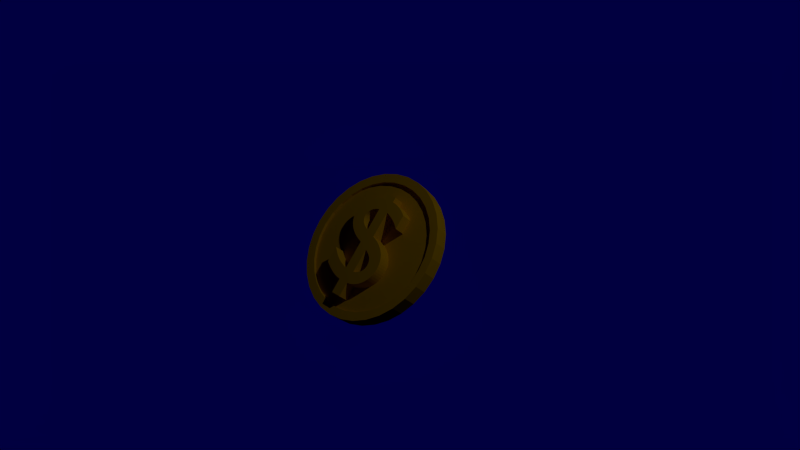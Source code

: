 # Source: moedaTemporaria.blend  (saved by Blender 2.73.0; exported with 4.5.12 LTS)
import bpy
from mathutils import Matrix  # noqa: F401  (used for matrix-valued properties, if any)

bpy.ops.wm.read_factory_settings(use_empty=True)
scene = bpy.context.scene
scene.name = 'Scene'

# ---- collections
col_collection_1 = bpy.data.collections.new('Collection 1'); scene.collection.children.link(col_collection_1)

# ---- materials (node trees are filled in below, after node groups)
mat_material_001 = bpy.data.materials.new('Material.001')
mat_material_001.alpha_threshold = 0.0
mat_material_001.use_transparent_shadow = False
mat_material_001.diffuse_color = (0.8, 0.4644, 0.0, 1.0)
mat_material_001.roughness = 0.5
mat_material_001.specular_intensity = 0.216

# ---- material node trees

# ---- world
world_world = bpy.data.worlds.new('World'); scene.world = world_world
world_world.color = (0.0003049, 0.0, 0.05088)
world_world.use_sun_shadow = False
world_world.sun_shadow_jitter_overblur = 0.0
world_world.cycles.sampling_method = 'MANUAL'
world_world.cycles.sample_map_resolution = 256

# ---- cameras
cam_camera = bpy.data.cameras.new('Camera')
cam_camera.clip_end = 100.0
cam_camera.lens = 35.0
cam_camera.sensor_width = 32.0
cam_camera.sensor_height = 18.0
cam_camera.ortho_scale = 7.314
cam_camera.dof.focus_distance = 0.0
cam_camera.dof.aperture_fstop = 128.0

# ---- lights
light_lamp = bpy.data.lights.new('Lamp', 'POINT')
light_lamp.transmission_factor = 0.0
light_lamp.cutoff_distance = 30.0
light_lamp.energy = 100.0
light_lamp.shadow_buffer_clip_start = 1.001
light_lamp.shadow_soft_size = 0.1
light_lamp.shadow_maximum_resolution = 0.006
light_lamp.use_absolute_resolution = True
light_lamp.cycles.use_multiple_importance_sampling = False

# ---- meshes
me_mesh = bpy.data.meshes.new('Mesh')
me_mesh.from_pydata([(0.1925, 0.2894, 0.0), (0.1826, 0.297, 0.0), (0.1717, 0.3042, 0.0), (0.1599, 0.3111, 0.0), (0.1474, 0.3176, 0.0), (0.1344, 0.3235, 0.0), (0.121, 0.329, 0.0), (0.1074, 0.3339, 0.0), (0.09389, 0.3382, 0.0), (0.08055, 0.3418, 0.0), (0.06758, 0.3448, 0.0), (0.05516, 0.347, 0.0), (0.04348, 0.3484, 0.0), (0.04348, 0.3844, 0.0), (-0.03852, 0.3844, 0.0), (-0.03852, 0.3484, 0.0), (-0.06656, 0.3431, 0.0), (-0.09265, 0.3357, 0.0), (-0.1167, 0.3262, 0.0), (-0.1386, 0.3149, 0.0), (-0.1582, 0.3018, 0.0), (-0.1755, 0.2869, 0.0), (-0.1904, 0.2703, 0.0), (-0.2028, 0.2522, 0.0), (-0.2126, 0.2325, 0.0), (-0.2197, 0.2114, 0.0), (-0.2241, 0.189, 0.0), (-0.2255, 0.1654, 0.0), (-0.2243, 0.1485, 0.0), (-0.2206, 0.1315, 0.0), (-0.2143, 0.1145, 0.0), (-0.2055, 0.09778, 0.0), (-0.1941, 0.08138, 0.0), (-0.18, 0.0655, 0.0), (-0.1633, 0.05031, 0.0), (-0.1439, 0.03597, 0.0), (-0.1217, 0.02264, 0.0), (-0.09681, 0.01049, 0.0), (-0.06909, -0.000319, 0.0), (-0.03852, -0.009625, 0.0), (-0.03852, -0.2256, 0.0), (-0.05906, -0.2205, 0.0), (-0.07786, -0.2152, 0.0), (-0.09517, -0.2094, 0.0), (-0.1113, -0.2032, 0.0), (-0.1264, -0.1964, 0.0), (-0.1408, -0.189, 0.0), (-0.1547, -0.1808, 0.0), (-0.1684, -0.1717, 0.0), (-0.1822, -0.1616, 0.0), (-0.1963, -0.1505, 0.0), (-0.211, -0.1382, 0.0), (-0.2265, -0.1246, 0.0), (-0.2265, -0.2456, 0.0), (-0.2111, -0.2545, 0.0), (-0.1957, -0.263, 0.0), (-0.1804, -0.2712, 0.0), (-0.1651, -0.2789, 0.0), (-0.1498, -0.2861, 0.0), (-0.1344, -0.2926, 0.0), (-0.1189, -0.2985, 0.0), (-0.1033, -0.3037, 0.0), (-0.08744, -0.3081, 0.0), (-0.0714, -0.3116, 0.0), (-0.05511, -0.3141, 0.0), (-0.03852, -0.3156, 0.0), (-0.03852, -0.4246, 0.0), (0.04348, -0.4246, 0.0), (0.04348, -0.3156, 0.0), (0.07288, -0.3107, 0.0), (0.0996, -0.3028, 0.0), (0.1237, -0.2922, 0.0), (0.1451, -0.2792, 0.0), (0.1639, -0.2642, 0.0), (0.1801, -0.2475, 0.0), (0.1938, -0.2294, 0.0), (0.2049, -0.2104, 0.0), (0.2135, -0.1906, 0.0), (0.2196, -0.1705, 0.0), (0.2233, -0.1504, 0.0), (0.2245, -0.1306, 0.0), (0.2231, -0.1085, 0.0), (0.219, -0.08723, 0.0), (0.2122, -0.06686, 0.0), (0.2029, -0.04748, 0.0), (0.191, -0.02916, 0.0), (0.1767, -0.012, 0.0), (0.1601, 0.003934, 0.0), (0.1411, 0.01856, 0.0), (0.1199, 0.0318, 0.0), (0.09647, 0.04356, 0.0), (0.07099, 0.05378, 0.0), (0.04348, 0.06237, 0.0), (0.04348, 0.2604, 0.0), (0.05667, 0.257, 0.0), (0.07014, 0.2528, 0.0), (0.08378, 0.2479, 0.0), (0.09745, 0.2423, 0.0), (0.111, 0.2362, 0.0), (0.1244, 0.2295, 0.0), (0.1373, 0.2223, 0.0), (0.1499, 0.2147, 0.0), (0.1617, 0.2068, 0.0), (0.1729, 0.1985, 0.0), (0.1832, 0.1901, 0.0), (0.1925, 0.1814, 0.0), (-0.03852, 0.08937, 0.0), (-0.05329, 0.09479, 0.0), (-0.06664, 0.1006, 0.0), (-0.07858, 0.1067, 0.0), (-0.08915, 0.1131, 0.0), (-0.09837, 0.1199, 0.0), (-0.1063, 0.1271, 0.0), (-0.1129, 0.1347, 0.0), (-0.1182, 0.1426, 0.0), (-0.1223, 0.151, 0.0), (-0.1252, 0.1597, 0.0), (-0.127, 0.1688, 0.0), (-0.1275, 0.1784, 0.0), (-0.1268, 0.1885, 0.0), (-0.1245, 0.1982, 0.0), (-0.1209, 0.2075, 0.0), (-0.116, 0.2163, 0.0), (-0.1098, 0.2245, 0.0), (-0.1025, 0.2321, 0.0), (-0.09411, 0.239, 0.0), (-0.0847, 0.2451, 0.0), (-0.07436, 0.2504, 0.0), (-0.06317, 0.2547, 0.0), (-0.05119, 0.2581, 0.0), (-0.03852, 0.2604, 0.0), (0.04348, -0.04463, 0.0), (0.05818, -0.05094, 0.0), (0.07131, -0.05742, 0.0), (0.08292, -0.06409, 0.0), (0.09308, -0.071, 0.0), (0.1018, -0.07816, 0.0), (0.1092, -0.08563, 0.0), (0.1153, -0.09342, 0.0), (0.1202, -0.1016, 0.0), (0.1239, -0.1102, 0.0), (0.1265, -0.1192, 0.0), (0.128, -0.1286, 0.0), (0.1285, -0.1386, 0.0), (0.1279, -0.1495, 0.0), (0.1261, -0.1597, 0.0), (0.1231, -0.1692, 0.0), (0.1189, -0.178, 0.0), (0.1135, -0.1862, 0.0), (0.107, -0.1936, 0.0), (0.09928, -0.2004, 0.0), (0.09041, -0.2066, 0.0), (0.08039, -0.212, 0.0), (0.06922, -0.2169, 0.0), (0.05692, -0.2211, 0.0), (0.04348, -0.2246, 0.0), (0.1925, 0.2894, -0.09781), (0.1826, 0.297, -0.09781), (0.1717, 0.3042, -0.09781), (0.1599, 0.3111, -0.09781), (0.1474, 0.3176, -0.09781), (0.1344, 0.3235, -0.09781), (0.121, 0.329, -0.09781), (0.1074, 0.3339, -0.09781), (0.09389, 0.3382, -0.09781), (0.08055, 0.3418, -0.09781), (0.06758, 0.3448, -0.09781), (0.05516, 0.347, -0.09781), (0.04348, 0.3484, -0.09781), (0.04348, 0.3844, -0.09781), (-0.03852, 0.3844, -0.09781), (-0.03852, 0.3484, -0.09781), (-0.06656, 0.3431, -0.09781), (-0.09265, 0.3357, -0.09781), (-0.1167, 0.3262, -0.09781), (-0.1386, 0.3149, -0.09781), (-0.1582, 0.3018, -0.09781), (-0.1755, 0.2869, -0.09781), (-0.1904, 0.2703, -0.09781), (-0.2028, 0.2522, -0.09781), (-0.2126, 0.2325, -0.09781), (-0.2197, 0.2114, -0.09781), (-0.2241, 0.189, -0.09781), (-0.2255, 0.1654, -0.09781), (-0.2243, 0.1485, -0.09781), (-0.2206, 0.1315, -0.09781), (-0.2143, 0.1145, -0.09781), (-0.2055, 0.09778, -0.09781), (-0.1941, 0.08138, -0.09781), (-0.18, 0.0655, -0.09781), (-0.1633, 0.05031, -0.09781), (-0.1439, 0.03597, -0.09781), (-0.1217, 0.02264, -0.09781), (-0.09681, 0.01049, -0.09781), (-0.06909, -0.000319, -0.09781), (-0.03852, -0.009625, -0.09781), (-0.03852, -0.2256, -0.09781), (-0.05906, -0.2205, -0.09781), (-0.07786, -0.2152, -0.09781), (-0.09517, -0.2094, -0.09781), (-0.1113, -0.2032, -0.09781), (-0.1264, -0.1964, -0.09781), (-0.1408, -0.189, -0.09781), (-0.1547, -0.1808, -0.09781), (-0.1684, -0.1717, -0.09781), (-0.1822, -0.1616, -0.09781), (-0.1963, -0.1505, -0.09781), (-0.211, -0.1382, -0.09781), (-0.2265, -0.1246, -0.09781), (-0.2265, -0.2456, -0.09781), (-0.2111, -0.2545, -0.09781), (-0.1957, -0.263, -0.09781), (-0.1804, -0.2712, -0.09781), (-0.1651, -0.2789, -0.09781), (-0.1498, -0.2861, -0.09781), (-0.1344, -0.2926, -0.09781), (-0.1189, -0.2985, -0.09781), (-0.1033, -0.3037, -0.09781), (-0.08744, -0.3081, -0.09781), (-0.0714, -0.3116, -0.09781), (-0.05511, -0.3141, -0.09781), (-0.03852, -0.3156, -0.09781), (-0.03852, -0.4246, -0.09781), (0.04348, -0.4246, -0.09781), (0.04348, -0.3156, -0.09781), (0.07288, -0.3107, -0.09781), (0.0996, -0.3028, -0.09781), (0.1237, -0.2922, -0.09781), (0.1451, -0.2792, -0.09781), (0.1639, -0.2642, -0.09781), (0.1801, -0.2475, -0.09781), (0.1938, -0.2294, -0.09781), (0.2049, -0.2104, -0.09781), (0.2135, -0.1906, -0.09781), (0.2196, -0.1705, -0.09781), (0.2233, -0.1504, -0.09781), (0.2245, -0.1306, -0.09781), (0.2231, -0.1085, -0.09781), (0.219, -0.08723, -0.09781), (0.2122, -0.06686, -0.09781), (0.2029, -0.04748, -0.09781), (0.191, -0.02916, -0.09781), (0.1767, -0.012, -0.09781), (0.1601, 0.003934, -0.09781), (0.1411, 0.01856, -0.09781), (0.1199, 0.0318, -0.09781), (0.09647, 0.04356, -0.09781), (0.07099, 0.05378, -0.09781), (0.04348, 0.06237, -0.09781), (0.04348, 0.2604, -0.09781), (0.05667, 0.257, -0.09781), (0.07014, 0.2528, -0.09781), (0.08378, 0.2479, -0.09781), (0.09745, 0.2423, -0.09781), (0.111, 0.2362, -0.09781), (0.1244, 0.2295, -0.09781), (0.1373, 0.2223, -0.09781), (0.1499, 0.2147, -0.09781), (0.1617, 0.2068, -0.09781), (0.1729, 0.1985, -0.09781), (0.1832, 0.1901, -0.09781), (0.1925, 0.1814, -0.09781), (-0.03852, 0.08937, -0.09781), (-0.05329, 0.09479, -0.09781), (-0.06664, 0.1006, -0.09781), (-0.07858, 0.1067, -0.09781), (-0.08915, 0.1131, -0.09781), (-0.09837, 0.1199, -0.09781), (-0.1063, 0.1271, -0.09781), (-0.1129, 0.1347, -0.09781), (-0.1182, 0.1426, -0.09781), (-0.1223, 0.151, -0.09781), (-0.1252, 0.1597, -0.09781), (-0.127, 0.1688, -0.09781), (-0.1275, 0.1784, -0.09781), (-0.1268, 0.1885, -0.09781), (-0.1245, 0.1982, -0.09781), (-0.1209, 0.2075, -0.09781), (-0.116, 0.2163, -0.09781), (-0.1098, 0.2245, -0.09781), (-0.1025, 0.2321, -0.09781), (-0.09411, 0.239, -0.09781), (-0.0847, 0.2451, -0.09781), (-0.07436, 0.2504, -0.09781), (-0.06317, 0.2547, -0.09781), (-0.05119, 0.2581, -0.09781), (-0.03852, 0.2604, -0.09781), (0.04348, -0.04463, -0.09781), (0.05818, -0.05094, -0.09781), (0.07131, -0.05742, -0.09781), (0.08292, -0.06409, -0.09781), (0.09308, -0.071, -0.09781), (0.1018, -0.07816, -0.09781), (0.1092, -0.08563, -0.09781), (0.1153, -0.09342, -0.09781), (0.1202, -0.1016, -0.09781), (0.1239, -0.1102, -0.09781), (0.1265, -0.1192, -0.09781), (0.128, -0.1286, -0.09781), (0.1285, -0.1386, -0.09781), (0.1279, -0.1495, -0.09781), (0.1261, -0.1597, -0.09781), (0.1231, -0.1692, -0.09781), (0.1189, -0.178, -0.09781), (0.1135, -0.1862, -0.09781), (0.107, -0.1936, -0.09781), (0.09928, -0.2004, -0.09781), (0.09041, -0.2066, -0.09781), (0.08039, -0.212, -0.09781), (0.06922, -0.2169, -0.09781), (0.05692, -0.2211, -0.09781), (0.04348, -0.2246, -0.09781)], [], [(15, 13, 14), (15, 12, 13), (16, 12, 15), (16, 11, 12), (16, 10, 11), (16, 9, 10), (17, 9, 16), (17, 8, 9), (17, 7, 8), (18, 7, 17), (18, 6, 7), (18, 5, 6), (19, 5, 18), (19, 4, 5), (19, 3, 4), (20, 3, 19), (20, 2, 3), (20, 1, 2), (21, 1, 20), (21, 0, 1), (21, 93, 0), (93, 94, 0), (94, 95, 0), (95, 96, 0), (96, 97, 0), (97, 98, 0), (98, 99, 0), (99, 100, 0), (100, 101, 0), (101, 102, 0), (102, 103, 0), (103, 104, 0), (104, 105, 0), (22, 93, 21), (23, 130, 22), (130, 93, 22), (23, 129, 130), (106, 93, 130), (106, 92, 93), (23, 128, 129), (23, 127, 128), (24, 127, 23), (24, 126, 127), (24, 125, 126), (24, 124, 125), (25, 124, 24), (25, 123, 124), (25, 122, 123), (25, 121, 122), (26, 121, 25), (26, 120, 121), (26, 119, 120), (27, 119, 26), (27, 118, 119), (27, 117, 118), (27, 116, 117), (28, 116, 27), (28, 115, 116), (28, 114, 115), (29, 114, 28), (29, 113, 114), (29, 112, 113), (30, 112, 29), (30, 111, 112), (30, 110, 111), (31, 110, 30), (31, 109, 110), (31, 108, 109), (31, 107, 108), (32, 107, 31), (32, 106, 107), (32, 92, 106), (33, 92, 32), (34, 92, 33), (34, 91, 92), (34, 90, 91), (35, 90, 34), (35, 89, 90), (36, 89, 35), (36, 88, 89), (37, 88, 36), (37, 87, 88), (38, 87, 37), (38, 86, 87), (39, 86, 38), (40, 131, 39), (131, 86, 39), (131, 85, 86), (131, 84, 85), (40, 155, 131), (132, 84, 131), (132, 83, 84), (133, 83, 132), (134, 83, 133), (135, 83, 134), (135, 82, 83), (136, 82, 135), (137, 82, 136), (138, 82, 137), (138, 81, 82), (139, 81, 138), (140, 81, 139), (140, 80, 81), (141, 80, 140), (142, 80, 141), (53, 51, 52), (143, 80, 142), (143, 79, 80), (53, 50, 51), (144, 79, 143), (145, 79, 144), (145, 78, 79), (53, 49, 50), (146, 78, 145), (53, 48, 49), (147, 78, 146), (147, 77, 78), (53, 47, 48), (148, 77, 147), (53, 46, 47), (149, 77, 148), (53, 45, 46), (149, 76, 77), (150, 76, 149), (53, 44, 45), (151, 76, 150), (53, 43, 44), (152, 76, 151), (53, 42, 43), (152, 75, 76), (153, 75, 152), (53, 41, 42), (154, 75, 153), (53, 40, 41), (155, 75, 154), (40, 75, 155), (53, 75, 40), (53, 74, 75), (54, 74, 53), (54, 73, 74), (55, 73, 54), (56, 73, 55), (56, 72, 73), (57, 72, 56), (58, 72, 57), (58, 71, 72), (59, 71, 58), (59, 70, 71), (60, 70, 59), (61, 70, 60), (61, 69, 70), (62, 69, 61), (63, 69, 62), (63, 68, 69), (64, 68, 63), (65, 68, 64), (66, 68, 65), (66, 67, 68), (171, 170, 169), (171, 169, 168), (172, 171, 168), (172, 168, 167), (172, 167, 166), (172, 166, 165), (173, 172, 165), (173, 165, 164), (173, 164, 163), (174, 173, 163), (174, 163, 162), (174, 162, 161), (175, 174, 161), (175, 161, 160), (175, 160, 159), (176, 175, 159), (176, 159, 158), (176, 158, 157), (177, 176, 157), (177, 157, 156), (177, 156, 249), (249, 156, 250), (250, 156, 251), (251, 156, 252), (252, 156, 253), (253, 156, 254), (254, 156, 255), (255, 156, 256), (256, 156, 257), (257, 156, 258), (258, 156, 259), (259, 156, 260), (260, 156, 261), (178, 177, 249), (179, 178, 286), (286, 178, 249), (179, 286, 285), (262, 286, 249), (262, 249, 248), (179, 285, 284), (179, 284, 283), (180, 179, 283), (180, 283, 282), (180, 282, 281), (180, 281, 280), (181, 180, 280), (181, 280, 279), (181, 279, 278), (181, 278, 277), (182, 181, 277), (182, 277, 276), (182, 276, 275), (183, 182, 275), (183, 275, 274), (183, 274, 273), (183, 273, 272), (184, 183, 272), (184, 272, 271), (184, 271, 270), (185, 184, 270), (185, 270, 269), (185, 269, 268), (186, 185, 268), (186, 268, 267), (186, 267, 266), (187, 186, 266), (187, 266, 265), (187, 265, 264), (187, 264, 263), (188, 187, 263), (188, 263, 262), (188, 262, 248), (189, 188, 248), (190, 189, 248), (190, 248, 247), (190, 247, 246), (191, 190, 246), (191, 246, 245), (192, 191, 245), (192, 245, 244), (193, 192, 244), (193, 244, 243), (194, 193, 243), (194, 243, 242), (195, 194, 242), (196, 195, 287), (287, 195, 242), (287, 242, 241), (287, 241, 240), (196, 287, 311), (288, 287, 240), (288, 240, 239), (289, 288, 239), (290, 289, 239), (291, 290, 239), (291, 239, 238), (292, 291, 238), (293, 292, 238), (294, 293, 238), (294, 238, 237), (295, 294, 237), (296, 295, 237), (296, 237, 236), (297, 296, 236), (298, 297, 236), (209, 208, 207), (299, 298, 236), (299, 236, 235), (209, 207, 206), (300, 299, 235), (301, 300, 235), (301, 235, 234), (209, 206, 205), (302, 301, 234), (209, 205, 204), (303, 302, 234), (303, 234, 233), (209, 204, 203), (304, 303, 233), (209, 203, 202), (305, 304, 233), (209, 202, 201), (305, 233, 232), (306, 305, 232), (209, 201, 200), (307, 306, 232), (209, 200, 199), (308, 307, 232), (209, 199, 198), (308, 232, 231), (309, 308, 231), (209, 198, 197), (310, 309, 231), (209, 197, 196), (311, 310, 231), (196, 311, 231), (209, 196, 231), (209, 231, 230), (210, 209, 230), (210, 230, 229), (211, 210, 229), (212, 211, 229), (212, 229, 228), (213, 212, 228), (214, 213, 228), (214, 228, 227), (215, 214, 227), (215, 227, 226), (216, 215, 226), (217, 216, 226), (217, 226, 225), (218, 217, 225), (219, 218, 225), (219, 225, 224), (220, 219, 224), (221, 220, 224), (222, 221, 224), (222, 224, 223), (101, 257, 258, 102), (131, 287, 288, 132), (13, 169, 170, 14), (18, 174, 175, 19), (24, 180, 181, 25), (54, 210, 211, 55), (99, 255, 256, 100), (97, 253, 254, 98), (21, 177, 178, 22), (41, 197, 198, 42), (43, 199, 200, 44), (37, 193, 194, 38), (61, 217, 218, 62), (62, 218, 219, 63), (134, 290, 291, 135), (121, 277, 278, 122), (92, 248, 249, 93), (82, 238, 239, 83), (8, 164, 165, 9), (96, 252, 253, 97), (140, 296, 297, 141), (107, 263, 264, 108), (147, 303, 304, 148), (70, 226, 227, 71), (60, 216, 217, 61), (64, 220, 221, 65), (93, 249, 250, 94), (7, 163, 164, 8), (0, 156, 157, 1), (42, 198, 199, 43), (67, 223, 224, 68), (9, 165, 166, 10), (22, 178, 179, 23), (91, 247, 248, 92), (14, 170, 171, 15), (112, 268, 269, 113), (133, 289, 290, 134), (26, 182, 183, 27), (75, 231, 232, 76), (117, 273, 274, 118), (73, 229, 230, 74), (23, 179, 180, 24), (80, 236, 237, 81), (137, 293, 294, 138), (53, 209, 210, 54), (72, 228, 229, 73), (85, 241, 242, 86), (56, 212, 213, 57), (32, 188, 189, 33), (2, 158, 159, 3), (126, 282, 283, 127), (48, 204, 205, 49), (44, 200, 201, 45), (124, 280, 281, 125), (153, 309, 310, 154), (138, 294, 295, 139), (39, 195, 196, 40), (111, 267, 268, 112), (16, 172, 173, 17), (63, 219, 220, 64), (81, 237, 238, 82), (110, 266, 267, 111), (142, 298, 299, 143), (130, 286, 262, 106), (94, 250, 251, 95), (102, 258, 259, 103), (28, 184, 185, 29), (78, 234, 235, 79), (47, 203, 204, 48), (33, 189, 190, 34), (31, 187, 188, 32), (128, 284, 285, 129), (69, 225, 226, 70), (95, 251, 252, 96), (98, 254, 255, 99), (132, 288, 289, 133), (25, 181, 182, 26), (38, 194, 195, 39), (88, 244, 245, 89), (68, 224, 225, 69), (58, 214, 215, 59), (46, 202, 203, 47), (90, 246, 247, 91), (4, 160, 161, 5), (6, 162, 163, 7), (103, 259, 260, 104), (59, 215, 216, 60), (120, 276, 277, 121), (139, 295, 296, 140), (145, 301, 302, 146), (125, 281, 282, 126), (45, 201, 202, 46), (87, 243, 244, 88), (20, 176, 177, 21), (155, 311, 287, 131), (71, 227, 228, 72), (76, 232, 233, 77), (123, 279, 280, 124), (30, 186, 187, 31), (150, 306, 307, 151), (12, 168, 169, 13), (52, 208, 209, 53), (108, 264, 265, 109), (122, 278, 279, 123), (86, 242, 243, 87), (144, 300, 301, 145), (89, 245, 246, 90), (114, 270, 271, 115), (154, 310, 311, 155), (143, 299, 300, 144), (1, 157, 158, 2), (77, 233, 234, 78), (79, 235, 236, 80), (105, 261, 156, 0), (149, 305, 306, 150), (127, 283, 284, 128), (84, 240, 241, 85), (66, 222, 223, 67), (19, 175, 176, 20), (5, 161, 162, 6), (148, 304, 305, 149), (3, 159, 160, 4), (55, 211, 212, 56), (50, 206, 207, 51), (36, 192, 193, 37), (152, 308, 309, 153), (141, 297, 298, 142), (109, 265, 266, 110), (119, 275, 276, 120), (49, 205, 206, 50), (151, 307, 308, 152), (115, 271, 272, 116), (135, 291, 292, 136), (74, 230, 231, 75), (40, 196, 197, 41), (29, 185, 186, 30), (57, 213, 214, 58), (118, 274, 275, 119), (106, 262, 263, 107), (146, 302, 303, 147), (113, 269, 270, 114), (35, 191, 192, 36), (83, 239, 240, 84), (104, 260, 261, 105), (100, 256, 257, 101), (10, 166, 167, 11), (116, 272, 273, 117), (34, 190, 191, 35), (27, 183, 184, 28), (51, 207, 208, 52), (136, 292, 293, 137), (11, 167, 168, 12), (129, 285, 286, 130), (15, 171, 172, 16), (65, 221, 222, 66), (17, 173, 174, 18)])
me_mesh.materials.append(mat_material_001)
me_mesh.use_remesh_preserve_volume = False
me_mesh.use_remesh_preserve_attributes = False
me_mesh.use_mirror_vertex_groups = False
me_mesh.update()
me_c_rculo = bpy.data.meshes.new('Círculo')
me_c_rculo.from_pydata([(0.0, 1.0, 0.0), (-0.1951, 0.9808, 0.0), (-0.3827, 0.9239, 0.0), (-0.5556, 0.8315, 0.0), (-0.7071, 0.7071, 0.0), (-0.8315, 0.5556, 0.0), (-0.9239, 0.3827, 0.0), (-0.9808, 0.1951, 0.0), (-1.0, 7.55e-08, 0.0), (-0.9808, -0.1951, 0.0), (-0.9239, -0.3827, 0.0), (-0.8315, -0.5556, 0.0), (-0.7071, -0.7071, 0.0), (-0.5556, -0.8315, 0.0), (-0.3827, -0.9239, 0.0), (-0.1951, -0.9808, 0.0), (3.258e-07, -1.0, 0.0), (0.1951, -0.9808, 0.0), (0.3827, -0.9239, 0.0), (0.5556, -0.8315, 0.0), (0.7071, -0.7071, 0.0), (0.8315, -0.5556, 0.0), (0.9239, -0.3827, 0.0), (0.9808, -0.1951, 0.0), (1.0, 9.656e-07, 0.0), (0.9808, 0.1951, 0.0), (0.9239, 0.3827, 0.0), (0.8315, 0.5556, 0.0), (0.7071, 0.7071, 0.0), (0.5556, 0.8315, 0.0), (0.3827, 0.9239, 0.0), (0.1951, 0.9808, 0.0), (0.0, 1.0, 0.1862), (-0.1951, 0.9808, 0.1862), (-0.3827, 0.9239, 0.1862), (-0.5556, 0.8315, 0.1862), (-0.7071, 0.7071, 0.1862), (-0.8315, 0.5556, 0.1862), (-0.9239, 0.3827, 0.1862), (-0.9808, 0.1951, 0.1862), (-1.0, 7.55e-08, 0.1862), (-0.9808, -0.1951, 0.1862), (-0.9239, -0.3827, 0.1862), (-0.8315, -0.5556, 0.1862), (-0.7071, -0.7071, 0.1862), (-0.5556, -0.8315, 0.1862), (-0.3827, -0.9239, 0.1862), (-0.1951, -0.9808, 0.1862), (3.258e-07, -1.0, 0.1862), (0.1951, -0.9808, 0.1862), (0.3827, -0.9239, 0.1862), (0.5556, -0.8315, 0.1862), (0.7071, -0.7071, 0.1862), (0.8315, -0.5556, 0.1862), (0.9239, -0.3827, 0.1862), (0.9808, -0.1951, 0.1862), (1.0, 9.656e-07, 0.1862), (0.9808, 0.1951, 0.1862), (0.9239, 0.3827, 0.1862), (0.8315, 0.5556, 0.1862), (0.7071, 0.7071, 0.1862), (0.5556, 0.8315, 0.1862), (0.3827, 0.9239, 0.1862), (0.1951, 0.9808, 0.1862), (-1.222e-08, 0.8973, 0.009565), (-0.175, 0.88, 0.009565), (-0.3434, 0.829, 0.009565), (-0.4985, 0.7461, 0.009565), (-0.6345, 0.6345, 0.009565), (-0.7461, 0.4985, 0.009565), (-0.829, 0.3434, 0.009565), (-0.88, 0.175, 0.009565), (-0.8973, 9.692e-08, 0.009565), (-0.88, -0.175, 0.009565), (-0.829, -0.3434, 0.009565), (-0.7461, -0.4985, 0.009565), (-0.6345, -0.6345, 0.009565), (-0.4985, -0.7461, 0.009565), (-0.3434, -0.829, 0.009565), (-0.175, -0.88, 0.009565), (2.801e-07, -0.8973, 0.009565), (0.175, -0.88, 0.009565), (0.3434, -0.829, 0.009565), (0.4985, -0.7461, 0.009565), (0.6345, -0.6345, 0.009565), (0.7461, -0.4985, 0.009565), (0.829, -0.3434, 0.009565), (0.88, -0.175, 0.009565), (0.8973, 8.956e-07, 0.009565), (0.88, 0.175, 0.009565), (0.829, 0.3434, 0.009565), (0.7461, 0.4985, 0.009565), (0.6345, 0.6345, 0.009565), (0.4985, 0.7461, 0.009565), (0.3434, 0.829, 0.009565), (0.175, 0.88, 0.009565), (-1.222e-08, 0.8973, 0.1766), (-0.175, 0.88, 0.1766), (-0.3434, 0.829, 0.1766), (-0.4985, 0.7461, 0.1766), (-0.6345, 0.6345, 0.1766), (-0.7461, 0.4985, 0.1766), (-0.829, 0.3434, 0.1766), (-0.88, 0.175, 0.1766), (-0.8973, 9.692e-08, 0.1766), (-0.88, -0.175, 0.1766), (-0.829, -0.3434, 0.1766), (-0.7461, -0.4985, 0.1766), (-0.6345, -0.6345, 0.1766), (-0.4985, -0.7461, 0.1766), (-0.3434, -0.829, 0.1766), (-0.175, -0.88, 0.1766), (2.801e-07, -0.8973, 0.1766), (0.175, -0.88, 0.1766), (0.3434, -0.829, 0.1766), (0.4985, -0.7461, 0.1766), (0.6345, -0.6345, 0.1766), (0.7461, -0.4985, 0.1766), (0.829, -0.3434, 0.1766), (0.88, -0.175, 0.1766), (0.8973, 8.956e-07, 0.1766), (0.88, 0.175, 0.1766), (0.829, 0.3434, 0.1766), (0.7461, 0.4985, 0.1766), (0.6345, 0.6345, 0.1766), (0.4985, 0.7461, 0.1766), (0.3434, 0.829, 0.1766), (0.175, 0.88, 0.1766), (-1.222e-08, 0.8973, 0.05002), (-0.175, 0.88, 0.05002), (-0.3434, 0.829, 0.05002), (-0.4985, 0.7461, 0.05002), (-0.6345, 0.6345, 0.05002), (-0.7461, 0.4985, 0.05002), (-0.829, 0.3434, 0.05002), (-0.88, 0.175, 0.05002), (-0.8973, 9.692e-08, 0.05002), (-0.88, -0.175, 0.05002), (-0.829, -0.3434, 0.05002), (-0.7461, -0.4985, 0.05002), (-0.6345, -0.6345, 0.05002), (-0.4985, -0.7461, 0.05002), (-0.3434, -0.829, 0.05002), (-0.175, -0.88, 0.05002), (2.801e-07, -0.8973, 0.05002), (0.175, -0.88, 0.05002), (0.3434, -0.829, 0.05002), (0.4985, -0.7461, 0.05002), (0.6345, -0.6345, 0.05002), (0.7461, -0.4985, 0.05002), (0.829, -0.3434, 0.05002), (0.88, -0.175, 0.05002), (0.8973, 8.956e-07, 0.05002), (0.88, 0.175, 0.05002), (0.829, 0.3434, 0.05002), (0.7461, 0.4985, 0.05002), (0.6345, 0.6345, 0.05002), (0.4985, 0.7461, 0.05002), (0.3434, 0.829, 0.05002), (0.175, 0.88, 0.05002), (-1.222e-08, 0.8973, 0.1362), (-0.175, 0.88, 0.1362), (-0.3434, 0.829, 0.1362), (-0.4985, 0.7461, 0.1362), (-0.6345, 0.6345, 0.1362), (-0.7461, 0.4985, 0.1362), (-0.829, 0.3434, 0.1362), (-0.88, 0.175, 0.1362), (-0.8973, 9.692e-08, 0.1362), (-0.88, -0.175, 0.1362), (-0.829, -0.3434, 0.1362), (-0.7461, -0.4985, 0.1362), (-0.6345, -0.6345, 0.1362), (-0.4985, -0.7461, 0.1362), (-0.3434, -0.829, 0.1362), (-0.175, -0.88, 0.1362), (2.801e-07, -0.8973, 0.1362), (0.175, -0.88, 0.1362), (0.3434, -0.829, 0.1362), (0.4985, -0.7461, 0.1362), (0.6345, -0.6345, 0.1362), (0.7461, -0.4985, 0.1362), (0.829, -0.3434, 0.1362), (0.88, -0.175, 0.1362), (0.8973, 8.956e-07, 0.1362), (0.88, 0.175, 0.1362), (0.829, 0.3434, 0.1362), (0.7461, 0.4985, 0.1362), (0.6345, 0.6345, 0.1362), (0.4985, 0.7461, 0.1362), (0.3434, 0.829, 0.1362), (0.175, 0.88, 0.1362), (-8.743e-08, 3.576e-07, 0.0931), (-8.941e-08, 3.576e-07, 0.0931), (-8.941e-08, 3.278e-07, 0.0931), (-8.941e-08, 3.278e-07, 0.0931), (-8.941e-08, 3.278e-07, 0.0931), (-8.941e-08, 3.278e-07, 0.0931), (-8.941e-08, 3.278e-07, 0.0931), (-5.96e-08, 3.278e-07, 0.0931), (-5.96e-08, 3.297e-07, 0.0931), (-5.96e-08, 3.278e-07, 0.0931), (-8.941e-08, 3.278e-07, 0.0931), (-8.941e-08, 3.278e-07, 0.0931), (-8.941e-08, 3.278e-07, 0.0931), (-8.941e-08, 3.278e-07, 0.0931), (-8.941e-08, 3.278e-07, 0.0931), (-8.941e-08, 3.576e-07, 0.0931), (-8.743e-08, 3.576e-07, 0.0931), (-8.941e-08, 3.576e-07, 0.0931), (-8.941e-08, 3.278e-07, 0.0931), (-8.941e-08, 3.278e-07, 0.0931), (-8.941e-08, 3.278e-07, 0.0931), (-8.941e-08, 3.278e-07, 0.0931), (-8.941e-08, 3.278e-07, 0.0931), (-5.96e-08, 3.278e-07, 0.0931), (-5.96e-08, 3.297e-07, 0.0931), (-5.96e-08, 3.278e-07, 0.0931), (-8.941e-08, 3.278e-07, 0.0931), (-8.941e-08, 3.278e-07, 0.0931), (-8.941e-08, 3.278e-07, 0.0931), (-8.941e-08, 3.278e-07, 0.0931), (-8.941e-08, 3.278e-07, 0.0931), (-8.941e-08, 3.576e-07, 0.0931), (-8.743e-08, 3.576e-07, 0.0931), (-8.941e-08, 3.576e-07, 0.0931), (-8.941e-08, 3.278e-07, 0.0931), (-8.941e-08, 3.278e-07, 0.0931), (-8.941e-08, 3.278e-07, 0.0931), (-8.941e-08, 3.278e-07, 0.0931), (-8.941e-08, 3.278e-07, 0.0931), (-5.96e-08, 3.278e-07, 0.0931), (-5.96e-08, 3.297e-07, 0.0931), (-5.96e-08, 3.278e-07, 0.0931), (-8.941e-08, 3.278e-07, 0.0931), (-8.941e-08, 3.278e-07, 0.0931), (-8.941e-08, 3.278e-07, 0.0931), (-8.941e-08, 3.278e-07, 0.0931), (-8.941e-08, 3.278e-07, 0.0931), (-8.941e-08, 3.576e-07, 0.0931), (-8.743e-08, 3.576e-07, 0.0931), (-8.941e-08, 3.576e-07, 0.0931), (-8.941e-08, 3.278e-07, 0.0931), (-8.941e-08, 3.278e-07, 0.0931), (-8.941e-08, 3.278e-07, 0.0931), (-8.941e-08, 3.278e-07, 0.0931), (-8.941e-08, 3.278e-07, 0.0931), (-5.96e-08, 3.278e-07, 0.0931), (-5.96e-08, 3.297e-07, 0.0931), (-5.96e-08, 3.278e-07, 0.0931), (-8.941e-08, 3.278e-07, 0.0931), (-8.941e-08, 3.278e-07, 0.0931), (-8.941e-08, 3.278e-07, 0.0931), (-8.941e-08, 3.278e-07, 0.0931), (-8.941e-08, 3.278e-07, 0.0931), (-8.941e-08, 3.576e-07, 0.0931), (0.0, 1.007, -0.007168), (-0.1965, 0.9876, -0.007168), (-0.3854, 0.9303, -0.007168), (-0.5594, 0.8373, -0.007168), (-0.712, 0.712, -0.007168), (-0.8373, 0.5594, -0.007168), (-0.9303, 0.3854, -0.007168), (-0.9876, 0.1965, -0.007168), (-1.007, 7.55e-08, -0.007168), (-0.9876, -0.1965, -0.007168), (-0.9303, -0.3854, -0.007168), (-0.8373, -0.5594, -0.007168), (-0.712, -0.712, -0.007168), (-0.5594, -0.8373, -0.007168), (-0.3854, -0.9303, -0.007168), (-0.1965, -0.9876, -0.007168), (3.258e-07, -1.007, -0.007168), (0.1965, -0.9876, -0.007168), (0.3854, -0.9303, -0.007168), (0.5594, -0.8373, -0.007168), (0.712, -0.712, -0.007168), (0.8373, -0.5594, -0.007168), (0.9303, -0.3854, -0.007168), (0.9876, -0.1964, -0.007168), (1.007, 9.656e-07, -0.007168), (0.9876, 0.1965, -0.007168), (0.9303, 0.3854, -0.007168), (0.8373, 0.5594, -0.007168), (0.712, 0.712, -0.007168), (0.5594, 0.8373, -0.007168), (0.3854, 0.9303, -0.007168), (0.1964, 0.9876, -0.007168), (0.0, 1.007, 0.1934), (-0.1965, 0.9876, 0.1934), (-0.3854, 0.9303, 0.1934), (-0.5594, 0.8373, 0.1934), (-0.712, 0.712, 0.1934), (-0.8373, 0.5594, 0.1934), (-0.9303, 0.3854, 0.1934), (-0.9876, 0.1965, 0.1934), (-1.007, 7.55e-08, 0.1934), (-0.9876, -0.1965, 0.1934), (-0.9303, -0.3854, 0.1934), (-0.8373, -0.5594, 0.1934), (-0.712, -0.712, 0.1934), (-0.5594, -0.8373, 0.1934), (-0.3854, -0.9303, 0.1934), (-0.1965, -0.9876, 0.1934), (3.258e-07, -1.007, 0.1934), (0.1965, -0.9876, 0.1934), (0.3854, -0.9303, 0.1934), (0.5594, -0.8373, 0.1934), (0.712, -0.712, 0.1934), (0.8373, -0.5594, 0.1934), (0.9303, -0.3854, 0.1934), (0.9876, -0.1964, 0.1934), (1.007, 9.656e-07, 0.1934), (0.9876, 0.1965, 0.1934), (0.9303, 0.3854, 0.1934), (0.8373, 0.5594, 0.1934), (0.712, 0.712, 0.1934), (0.5594, 0.8373, 0.1934), (0.3854, 0.9303, 0.1934), (0.1964, 0.9876, 0.1934), (-1.222e-08, 0.8901, 0.002613), (-0.1736, 0.873, 0.002613), (-0.3406, 0.8223, 0.002613), (-0.4945, 0.7401, 0.002613), (-0.6294, 0.6294, 0.002613), (-0.7401, 0.4945, 0.002613), (-0.8223, 0.3406, 0.002613), (-0.873, 0.1736, 0.002613), (-0.8901, 9.692e-08, 0.002613), (-0.873, -0.1736, 0.002613), (-0.8223, -0.3406, 0.002613), (-0.7401, -0.4945, 0.002613), (-0.6294, -0.6294, 0.002613), (-0.4945, -0.7401, 0.002613), (-0.3406, -0.8223, 0.002613), (-0.1736, -0.873, 0.002613), (2.801e-07, -0.8901, 0.002613), (0.1736, -0.873, 0.002613), (0.3406, -0.8223, 0.002613), (0.4945, -0.7401, 0.002613), (0.6294, -0.6294, 0.002613), (0.7401, -0.4945, 0.002613), (0.8223, -0.3406, 0.002613), (0.873, -0.1736, 0.002613), (0.8901, 8.956e-07, 0.002613), (0.873, 0.1736, 0.002613), (0.8223, 0.3406, 0.002613), (0.7401, 0.4945, 0.002613), (0.6294, 0.6294, 0.002613), (0.4945, 0.7401, 0.002613), (0.3406, 0.8223, 0.002613), (0.1736, 0.873, 0.002613), (-1.222e-08, 0.8901, 0.1836), (-0.1736, 0.873, 0.1836), (-0.3406, 0.8223, 0.1836), (-0.4945, 0.7401, 0.1836), (-0.6294, 0.6294, 0.1836), (-0.7401, 0.4945, 0.1836), (-0.8223, 0.3406, 0.1836), (-0.873, 0.1736, 0.1836), (-0.8901, 9.692e-08, 0.1836), (-0.873, -0.1736, 0.1836), (-0.8223, -0.3406, 0.1836), (-0.7401, -0.4945, 0.1836), (-0.6294, -0.6294, 0.1836), (-0.4945, -0.7401, 0.1836), (-0.3406, -0.8223, 0.1836), (-0.1736, -0.873, 0.1836), (2.801e-07, -0.8901, 0.1836), (0.1736, -0.873, 0.1836), (0.3406, -0.8223, 0.1836), (0.4945, -0.7401, 0.1836), (0.6294, -0.6294, 0.1836), (0.7401, -0.4945, 0.1836), (0.8223, -0.3406, 0.1836), (0.873, -0.1736, 0.1836), (0.8901, 8.956e-07, 0.1836), (0.873, 0.1736, 0.1836), (0.8223, 0.3406, 0.1836), (0.7401, 0.4945, 0.1836), (0.6294, 0.6294, 0.1836), (0.4945, 0.7401, 0.1836), (0.3406, 0.8223, 0.1836), (0.1736, 0.873, 0.1836), (-1.222e-08, 0.8898, 0.04333), (-0.1736, 0.8727, 0.04333), (-0.3405, 0.8221, 0.04333), (-0.4944, 0.7399, 0.04333), (-0.6292, 0.6292, 0.04333), (-0.7399, 0.4944, 0.04333), (-0.8221, 0.3405, 0.04333), (-0.8727, 0.1736, 0.04333), (-0.8898, 9.692e-08, 0.04333), (-0.8727, -0.1736, 0.04333), (-0.8221, -0.3405, 0.04333), (-0.7399, -0.4944, 0.04333), (-0.6292, -0.6292, 0.04333), (-0.4944, -0.7399, 0.04333), (-0.3405, -0.8221, 0.04333), (-0.1736, -0.8727, 0.04333), (2.801e-07, -0.8898, 0.04333), (0.1736, -0.8727, 0.04333), (0.3405, -0.8221, 0.04333), (0.4944, -0.7399, 0.04333), (0.6292, -0.6292, 0.04333), (0.7399, -0.4944, 0.04333), (0.8221, -0.3405, 0.04333), (0.8727, -0.1736, 0.04333), (0.8898, 8.956e-07, 0.04333), (0.8727, 0.1736, 0.04333), (0.8221, 0.3405, 0.04333), (0.7399, 0.4944, 0.04333), (0.6292, 0.6292, 0.04333), (0.4944, 0.7399, 0.04333), (0.3405, 0.8221, 0.04333), (0.1736, 0.8727, 0.04333), (-1.222e-08, 0.8898, 0.1429), (-0.1736, 0.8727, 0.1429), (-0.3405, 0.8221, 0.1429), (-0.4944, 0.7399, 0.1429), (-0.6292, 0.6292, 0.1429), (-0.7399, 0.4944, 0.1429), (-0.8221, 0.3405, 0.1429), (-0.8727, 0.1736, 0.1429), (-0.8898, 9.692e-08, 0.1429), (-0.8727, -0.1736, 0.1429), (-0.8221, -0.3405, 0.1429), (-0.7399, -0.4944, 0.1429), (-0.6292, -0.6292, 0.1429), (-0.4944, -0.7399, 0.1429), (-0.3405, -0.8221, 0.1429), (-0.1736, -0.8727, 0.1429), (2.801e-07, -0.8898, 0.1429), (0.1736, -0.8727, 0.1429), (0.3405, -0.8221, 0.1429), (0.4944, -0.7399, 0.1429), (0.6292, -0.6292, 0.1429), (0.7399, -0.4944, 0.1429), (0.8221, -0.3405, 0.1429), (0.8727, -0.1736, 0.1429), (0.8898, 8.956e-07, 0.1429), (0.8727, 0.1736, 0.1429), (0.8221, 0.3405, 0.1429), (0.7399, 0.4944, 0.1429), (0.6292, 0.6292, 0.1429), (0.4944, 0.7399, 0.1429), (0.3405, 0.8221, 0.1429), (0.1736, 0.8727, 0.1429), (-8.743e-08, -0.0004791, 0.08312), (0.0001049, -0.0004675, 0.08312), (0.0002093, -0.0004318, 0.08312), (0.0002663, -0.0003982, 0.08312), (0.000339, -0.0003387, 0.08312), (0.0003985, -0.0002661, 0.08312), (0.0004479, -0.0001712, 0.08312), (0.0004769, -5.857e-05, 0.08312), (0.0004794, 3.297e-07, 0.08312), (0.0004776, 5.679e-05, 0.08312), (0.0004479, 0.0001718, 0.08312), (0.0003985, 0.0002668, 0.08312), (0.000339, 0.0003394, 0.08312), (0.0002663, 0.0003989, 0.08312), (0.0001714, 0.0004483, 0.08312), (5.637e-05, 0.000478, 0.08312), (-8.743e-08, 0.0004798, 0.08312), (-5.899e-05, 0.0004774, 0.08312), (-0.0001716, 0.0004483, 0.08312), (-0.0002665, 0.0003989, 0.08312), (-0.0003392, 0.0003394, 0.08312), (-0.0003987, 0.0002668, 0.08312), (-0.0004322, 0.0002097, 0.08312), (-0.0004679, 0.0001053, 0.08312), (-0.0004795, 3.297e-07, 0.08312), (-0.000467, -0.0001098, 0.08312), (-0.0004322, -0.000209, 0.08312), (-0.0003987, -0.0002661, 0.08312), (-0.0003392, -0.0003387, 0.08312), (-0.0002665, -0.0003982, 0.08312), (-0.0002094, -0.0004318, 0.08312), (-0.0001103, -0.0004666, 0.08312), (-8.743e-08, -0.0004791, 0.1031), (0.0001049, -0.0004675, 0.1031), (0.0002093, -0.0004318, 0.1031), (0.0002663, -0.0003982, 0.1031), (0.000339, -0.0003387, 0.1031), (0.0003985, -0.0002661, 0.1031), (0.0004479, -0.0001712, 0.1031), (0.0004769, -5.857e-05, 0.1031), (0.0004794, 3.297e-07, 0.1031), (0.0004776, 5.679e-05, 0.1031), (0.0004479, 0.0001718, 0.1031), (0.0003985, 0.0002668, 0.1031), (0.000339, 0.0003394, 0.1031), (0.0002663, 0.0003989, 0.1031), (0.0001714, 0.0004483, 0.1031), (5.637e-05, 0.000478, 0.1031), (-8.743e-08, 0.0004798, 0.1031), (-5.899e-05, 0.0004774, 0.1031), (-0.0001716, 0.0004483, 0.1031), (-0.0002665, 0.0003989, 0.1031), (-0.0003392, 0.0003394, 0.1031), (-0.0003987, 0.0002668, 0.1031), (-0.0004322, 0.0002097, 0.1031), (-0.0004679, 0.0001053, 0.1031), (-0.0004795, 3.297e-07, 0.1031), (-0.000467, -0.0001098, 0.1031), (-0.0004322, -0.000209, 0.1031), (-0.0003987, -0.0002661, 0.1031), (-0.0003392, -0.0003387, 0.1031), (-0.0002665, -0.0003982, 0.1031), (-0.0002094, -0.0004318, 0.1031), (-0.0001103, -0.0004666, 0.1031)], [], [(26, 58, 59, 27), (4, 36, 37, 5), (15, 47, 48, 16), (24, 56, 57, 25), (2, 34, 35, 3), (13, 45, 46, 14), (22, 54, 55, 23), (0, 32, 33, 1), (11, 43, 44, 12), (31, 63, 32, 0), (20, 52, 53, 21), (9, 41, 42, 10), (29, 61, 62, 30), (18, 50, 51, 19), (7, 39, 40, 8), (27, 59, 60, 28), (16, 48, 49, 17), (5, 37, 38, 6), (25, 57, 58, 26), (3, 35, 36, 4), (14, 46, 47, 15), (23, 55, 56, 24), (1, 33, 34, 2), (12, 44, 45, 13), (21, 53, 54, 22), (10, 42, 43, 11), (30, 62, 63, 31), (19, 51, 52, 20), (8, 40, 41, 9), (28, 60, 61, 29), (17, 49, 50, 18), (6, 38, 39, 7), (67, 68, 132, 131), (89, 90, 154, 153), (127, 126, 190, 191), (74, 75, 139, 138), (112, 111, 175, 176), (97, 96, 160, 161), (81, 82, 146, 145), (119, 118, 182, 183), (104, 103, 167, 168), (66, 67, 131, 130), (88, 89, 153, 152), (126, 125, 189, 190), (111, 110, 174, 175), (73, 74, 138, 137), (95, 64, 128, 159), (80, 81, 145, 144), (118, 117, 181, 182), (103, 102, 166, 167), (65, 66, 130, 129), (87, 88, 152, 151), (125, 124, 188, 189), (110, 109, 173, 174), (72, 73, 137, 136), (94, 95, 159, 158), (79, 80, 144, 143), (117, 116, 180, 181), (64, 65, 129, 128), (102, 101, 165, 166), (86, 87, 151, 150), (124, 123, 187, 188), (109, 108, 172, 173), (71, 72, 136, 135), (29, 30, 94, 93), (7, 8, 72, 71), (45, 44, 108, 109), (60, 59, 123, 124), (22, 23, 87, 86), (0, 1, 65, 64), (38, 37, 101, 102), (53, 52, 116, 117), (15, 16, 80, 79), (30, 31, 95, 94), (8, 9, 73, 72), (46, 45, 109, 110), (61, 60, 124, 125), (23, 24, 88, 87), (1, 2, 66, 65), (39, 38, 102, 103), (54, 53, 117, 118), (16, 17, 81, 80), (31, 0, 64, 95), (9, 10, 74, 73), (47, 46, 110, 111), (62, 61, 125, 126), (24, 25, 89, 88), (2, 3, 67, 66), (40, 39, 103, 104), (55, 54, 118, 119), (17, 18, 82, 81), (33, 32, 96, 97), (10, 11, 75, 74), (48, 47, 111, 112), (63, 62, 126, 127), (25, 26, 90, 89), (3, 4, 68, 67), (41, 40, 104, 105), (56, 55, 119, 120), (18, 19, 83, 82), (34, 33, 97, 98), (49, 48, 112, 113), (11, 12, 76, 75), (32, 63, 127, 96), (26, 27, 91, 90), (42, 41, 105, 106), (4, 5, 69, 68), (57, 56, 120, 121), (19, 20, 84, 83), (35, 34, 98, 99), (12, 13, 77, 76), (50, 49, 113, 114), (27, 28, 92, 91), (5, 6, 70, 69), (43, 42, 106, 107), (58, 57, 121, 122), (20, 21, 85, 84), (36, 35, 99, 100), (13, 14, 78, 77), (51, 50, 114, 115), (28, 29, 93, 92), (6, 7, 71, 70), (44, 43, 107, 108), (59, 58, 122, 123), (21, 22, 86, 85), (37, 36, 100, 101), (14, 15, 79, 78), (52, 51, 115, 116), (172, 171, 235, 236), (134, 135, 199, 198), (156, 157, 221, 220), (179, 178, 242, 243), (141, 142, 206, 205), (164, 163, 227, 228), (148, 149, 213, 212), (186, 185, 249, 250), (171, 170, 234, 235), (133, 134, 198, 197), (155, 156, 220, 219), (178, 177, 241, 242), (140, 141, 205, 204), (163, 162, 226, 227), (147, 148, 212, 211), (185, 184, 248, 249), (170, 169, 233, 234), (132, 133, 197, 196), (154, 155, 219, 218), (160, 191, 255, 224), (177, 176, 240, 241), (139, 140, 204, 203), (162, 161, 225, 226), (146, 147, 211, 210), (184, 183, 247, 248), (131, 132, 196, 195), (169, 168, 232, 233), (153, 154, 218, 217), (191, 190, 254, 255), (138, 139, 203, 202), (176, 175, 239, 240), (161, 160, 224, 225), (105, 104, 168, 169), (120, 119, 183, 184), (82, 83, 147, 146), (98, 97, 161, 162), (75, 76, 140, 139), (113, 112, 176, 177), (96, 127, 191, 160), (90, 91, 155, 154), (68, 69, 133, 132), (106, 105, 169, 170), (121, 120, 184, 185), (83, 84, 148, 147), (99, 98, 162, 163), (76, 77, 141, 140), (114, 113, 177, 178), (91, 92, 156, 155), (69, 70, 134, 133), (107, 106, 170, 171), (122, 121, 185, 186), (84, 85, 149, 148), (100, 99, 163, 164), (77, 78, 142, 141), (115, 114, 178, 179), (92, 93, 157, 156), (70, 71, 135, 134), (108, 107, 171, 172), (123, 122, 186, 187), (85, 86, 150, 149), (101, 100, 164, 165), (78, 79, 143, 142), (116, 115, 179, 180), (93, 94, 158, 157), (218, 219, 251, 250), (196, 197, 229, 228), (207, 208, 240, 239), (216, 217, 249, 248), (194, 195, 227, 226), (205, 206, 238, 237), (214, 215, 247, 246), (192, 193, 225, 224), (203, 204, 236, 235), (223, 192, 224, 255), (212, 213, 245, 244), (201, 202, 234, 233), (221, 222, 254, 253), (210, 211, 243, 242), (199, 200, 232, 231), (219, 220, 252, 251), (208, 209, 241, 240), (197, 198, 230, 229), (217, 218, 250, 249), (195, 196, 228, 227), (206, 207, 239, 238), (215, 216, 248, 247), (193, 194, 226, 225), (204, 205, 237, 236), (213, 214, 246, 245), (202, 203, 235, 234), (222, 223, 255, 254), (211, 212, 244, 243), (200, 201, 233, 232), (220, 221, 253, 252), (209, 210, 242, 241), (198, 199, 231, 230), (187, 186, 250, 251), (149, 150, 214, 213), (165, 164, 228, 229), (142, 143, 207, 206), (180, 179, 243, 244), (157, 158, 222, 221), (135, 136, 200, 199), (173, 172, 236, 237), (188, 187, 251, 252), (150, 151, 215, 214), (128, 129, 193, 192), (166, 165, 229, 230), (181, 180, 244, 245), (143, 144, 208, 207), (158, 159, 223, 222), (136, 137, 201, 200), (174, 173, 237, 238), (189, 188, 252, 253), (151, 152, 216, 215), (129, 130, 194, 193), (167, 166, 230, 231), (182, 181, 245, 246), (144, 145, 209, 208), (159, 128, 192, 223), (137, 138, 202, 201), (175, 174, 238, 239), (190, 189, 253, 254), (152, 153, 217, 216), (130, 131, 195, 194), (168, 167, 231, 232), (183, 182, 246, 247), (145, 146, 210, 209), (283, 315, 314, 282), (261, 293, 292, 260), (272, 304, 303, 271), (281, 313, 312, 280), (259, 291, 290, 258), (270, 302, 301, 269), (279, 311, 310, 278), (257, 289, 288, 256), (268, 300, 299, 267), (256, 288, 319, 287), (277, 309, 308, 276), (266, 298, 297, 265), (286, 318, 317, 285), (275, 307, 306, 274), (264, 296, 295, 263), (284, 316, 315, 283), (273, 305, 304, 272), (262, 294, 293, 261), (282, 314, 313, 281), (260, 292, 291, 259), (271, 303, 302, 270), (280, 312, 311, 279), (258, 290, 289, 257), (269, 301, 300, 268), (278, 310, 309, 277), (267, 299, 298, 266), (287, 319, 318, 286), (276, 308, 307, 275), (265, 297, 296, 264), (285, 317, 316, 284), (274, 306, 305, 273), (263, 295, 294, 262), (387, 388, 324, 323), (409, 410, 346, 345), (447, 446, 382, 383), (394, 395, 331, 330), (432, 431, 367, 368), (417, 416, 352, 353), (401, 402, 338, 337), (439, 438, 374, 375), (424, 423, 359, 360), (386, 387, 323, 322), (408, 409, 345, 344), (446, 445, 381, 382), (431, 430, 366, 367), (393, 394, 330, 329), (415, 384, 320, 351), (400, 401, 337, 336), (438, 437, 373, 374), (423, 422, 358, 359), (385, 386, 322, 321), (407, 408, 344, 343), (445, 444, 380, 381), (430, 429, 365, 366), (392, 393, 329, 328), (414, 415, 351, 350), (399, 400, 336, 335), (437, 436, 372, 373), (384, 385, 321, 320), (422, 421, 357, 358), (406, 407, 343, 342), (444, 443, 379, 380), (429, 428, 364, 365), (391, 392, 328, 327), (349, 350, 286, 285), (327, 328, 264, 263), (365, 364, 300, 301), (380, 379, 315, 316), (342, 343, 279, 278), (320, 321, 257, 256), (358, 357, 293, 294), (373, 372, 308, 309), (335, 336, 272, 271), (350, 351, 287, 286), (328, 329, 265, 264), (366, 365, 301, 302), (381, 380, 316, 317), (343, 344, 280, 279), (321, 322, 258, 257), (359, 358, 294, 295), (374, 373, 309, 310), (336, 337, 273, 272), (351, 320, 256, 287), (329, 330, 266, 265), (367, 366, 302, 303), (382, 381, 317, 318), (344, 345, 281, 280), (322, 323, 259, 258), (360, 359, 295, 296), (375, 374, 310, 311), (337, 338, 274, 273), (353, 352, 288, 289), (330, 331, 267, 266), (368, 367, 303, 304), (383, 382, 318, 319), (345, 346, 282, 281), (323, 324, 260, 259), (361, 360, 296, 297), (376, 375, 311, 312), (338, 339, 275, 274), (354, 353, 289, 290), (369, 368, 304, 305), (331, 332, 268, 267), (352, 383, 319, 288), (346, 347, 283, 282), (362, 361, 297, 298), (324, 325, 261, 260), (377, 376, 312, 313), (339, 340, 276, 275), (355, 354, 290, 291), (332, 333, 269, 268), (370, 369, 305, 306), (347, 348, 284, 283), (325, 326, 262, 261), (363, 362, 298, 299), (378, 377, 313, 314), (340, 341, 277, 276), (356, 355, 291, 292), (333, 334, 270, 269), (371, 370, 306, 307), (348, 349, 285, 284), (326, 327, 263, 262), (364, 363, 299, 300), (379, 378, 314, 315), (341, 342, 278, 277), (357, 356, 292, 293), (334, 335, 271, 270), (372, 371, 307, 308), (492, 491, 427, 428), (454, 455, 391, 390), (476, 477, 413, 412), (499, 498, 434, 435), (461, 462, 398, 397), (484, 483, 419, 420), (468, 469, 405, 404), (506, 505, 441, 442), (491, 490, 426, 427), (453, 454, 390, 389), (475, 476, 412, 411), (498, 497, 433, 434), (460, 461, 397, 396), (483, 482, 418, 419), (467, 468, 404, 403), (505, 504, 440, 441), (490, 489, 425, 426), (452, 453, 389, 388), (474, 475, 411, 410), (480, 511, 447, 416), (497, 496, 432, 433), (459, 460, 396, 395), (482, 481, 417, 418), (466, 467, 403, 402), (504, 503, 439, 440), (451, 452, 388, 387), (489, 488, 424, 425), (473, 474, 410, 409), (511, 510, 446, 447), (458, 459, 395, 394), (496, 495, 431, 432), (481, 480, 416, 417), (425, 424, 360, 361), (440, 439, 375, 376), (402, 403, 339, 338), (418, 417, 353, 354), (395, 396, 332, 331), (433, 432, 368, 369), (416, 447, 383, 352), (410, 411, 347, 346), (388, 389, 325, 324), (426, 425, 361, 362), (441, 440, 376, 377), (403, 404, 340, 339), (419, 418, 354, 355), (396, 397, 333, 332), (434, 433, 369, 370), (411, 412, 348, 347), (389, 390, 326, 325), (427, 426, 362, 363), (442, 441, 377, 378), (404, 405, 341, 340), (420, 419, 355, 356), (397, 398, 334, 333), (435, 434, 370, 371), (412, 413, 349, 348), (390, 391, 327, 326), (428, 427, 363, 364), (443, 442, 378, 379), (405, 406, 342, 341), (421, 420, 356, 357), (398, 399, 335, 334), (436, 435, 371, 372), (413, 414, 350, 349), (506, 507, 475, 474), (484, 485, 453, 452), (495, 496, 464, 463), (504, 505, 473, 472), (482, 483, 451, 450), (493, 494, 462, 461), (502, 503, 471, 470), (480, 481, 449, 448), (491, 492, 460, 459), (511, 480, 448, 479), (500, 501, 469, 468), (489, 490, 458, 457), (509, 510, 478, 477), (498, 499, 467, 466), (487, 488, 456, 455), (507, 508, 476, 475), (496, 497, 465, 464), (485, 486, 454, 453), (505, 506, 474, 473), (483, 484, 452, 451), (494, 495, 463, 462), (503, 504, 472, 471), (481, 482, 450, 449), (492, 493, 461, 460), (501, 502, 470, 469), (490, 491, 459, 458), (510, 511, 479, 478), (499, 500, 468, 467), (488, 489, 457, 456), (508, 509, 477, 476), (497, 498, 466, 465), (486, 487, 455, 454), (507, 506, 442, 443), (469, 470, 406, 405), (485, 484, 420, 421), (462, 463, 399, 398), (500, 499, 435, 436), (477, 478, 414, 413), (455, 456, 392, 391), (493, 492, 428, 429), (508, 507, 443, 444), (470, 471, 407, 406), (448, 449, 385, 384), (486, 485, 421, 422), (501, 500, 436, 437), (463, 464, 400, 399), (478, 479, 415, 414), (456, 457, 393, 392), (494, 493, 429, 430), (509, 508, 444, 445), (471, 472, 408, 407), (449, 450, 386, 385), (487, 486, 422, 423), (502, 501, 437, 438), (464, 465, 401, 400), (479, 448, 384, 415), (457, 458, 394, 393), (495, 494, 430, 431), (510, 509, 445, 446), (472, 473, 409, 408), (450, 451, 387, 386), (488, 487, 423, 424), (503, 502, 438, 439), (465, 466, 402, 401)])
me_c_rculo.materials.append(mat_material_001)
me_c_rculo.use_remesh_preserve_volume = False
me_c_rculo.use_remesh_preserve_attributes = False
me_c_rculo.use_mirror_vertex_groups = False
me_c_rculo.update()

# ---- objects
ob_texto = bpy.data.objects.new('Texto', me_mesh)
ob_c_rculo = bpy.data.objects.new('Círculo', me_c_rculo)
ob_lamp = bpy.data.objects.new('Lamp', light_lamp)
ob_camera = bpy.data.objects.new('Camera', cam_camera)

# ---- transforms, parenting, visibility, modifiers, constraints
ob_texto.location = (0.0, 0.4235, 0.5808)
ob_texto.rotation_euler = (1.043, -0.0, 0.0)
ob_texto.scale = (1.765, 1.765, 4.117)
ob_texto.lineart.crease_threshold = 0.0
ob_c_rculo.location = (0.0, 0.6765, 0.4334)
ob_c_rculo.rotation_euler = (1.043, -0.0, 0.0)
ob_c_rculo.lineart.crease_threshold = 0.0
ob_lamp.location = (4.076, 0.2527, 6.365)
ob_lamp.rotation_euler = (0.5833, -0.1638, 1.87)
ob_lamp.lock_rotations_4d = False
ob_lamp.empty_display_type = 'ARROWS'
ob_lamp.color = (0.0, 0.0, 0.0, 0.0)
ob_lamp.lineart.crease_threshold = 0.0
ob_camera.location = (7.481, -6.937, 4.114)
ob_camera.rotation_euler = (1.268, -0.1552, 0.8034)
ob_camera.lock_rotations_4d = False
ob_camera.empty_display_type = 'ARROWS'
ob_camera.color = (0.0, 0.0, 0.0, 0.0)
ob_camera.display_type = 'WIRE'
ob_camera.lineart.crease_threshold = 0.0

# ---- collection membership
col_collection_1.objects.link(ob_texto)
col_collection_1.objects.link(ob_c_rculo)
col_collection_1.objects.link(ob_lamp)
col_collection_1.objects.link(ob_camera)

# ---- scene / render settings (as saved in the file)
scene.camera = ob_camera
scene.frame_start = 1; scene.frame_end = 250; scene.frame_set(1)
scene.render.engine = 'BLENDER_EEVEE_NEXT'
scene.render.resolution_percentage = 50
scene.render.dither_intensity = 0.0
scene.cycles.use_denoising = False
scene.cycles.samples = 10
scene.cycles.sampling_pattern = 'TABULATED_SOBOL'
scene.cycles.light_sampling_threshold = 0.0
scene.cycles.use_adaptive_sampling = False
scene.cycles.use_light_tree = False
scene.cycles.blur_glossy = 0.0
scene.cycles.pixel_filter_type = 'GAUSSIAN'
scene.cycles.sample_clamp_indirect = 0.0
scene.view_settings.view_transform = 'Standard'
bpy.context.view_layer.update()
